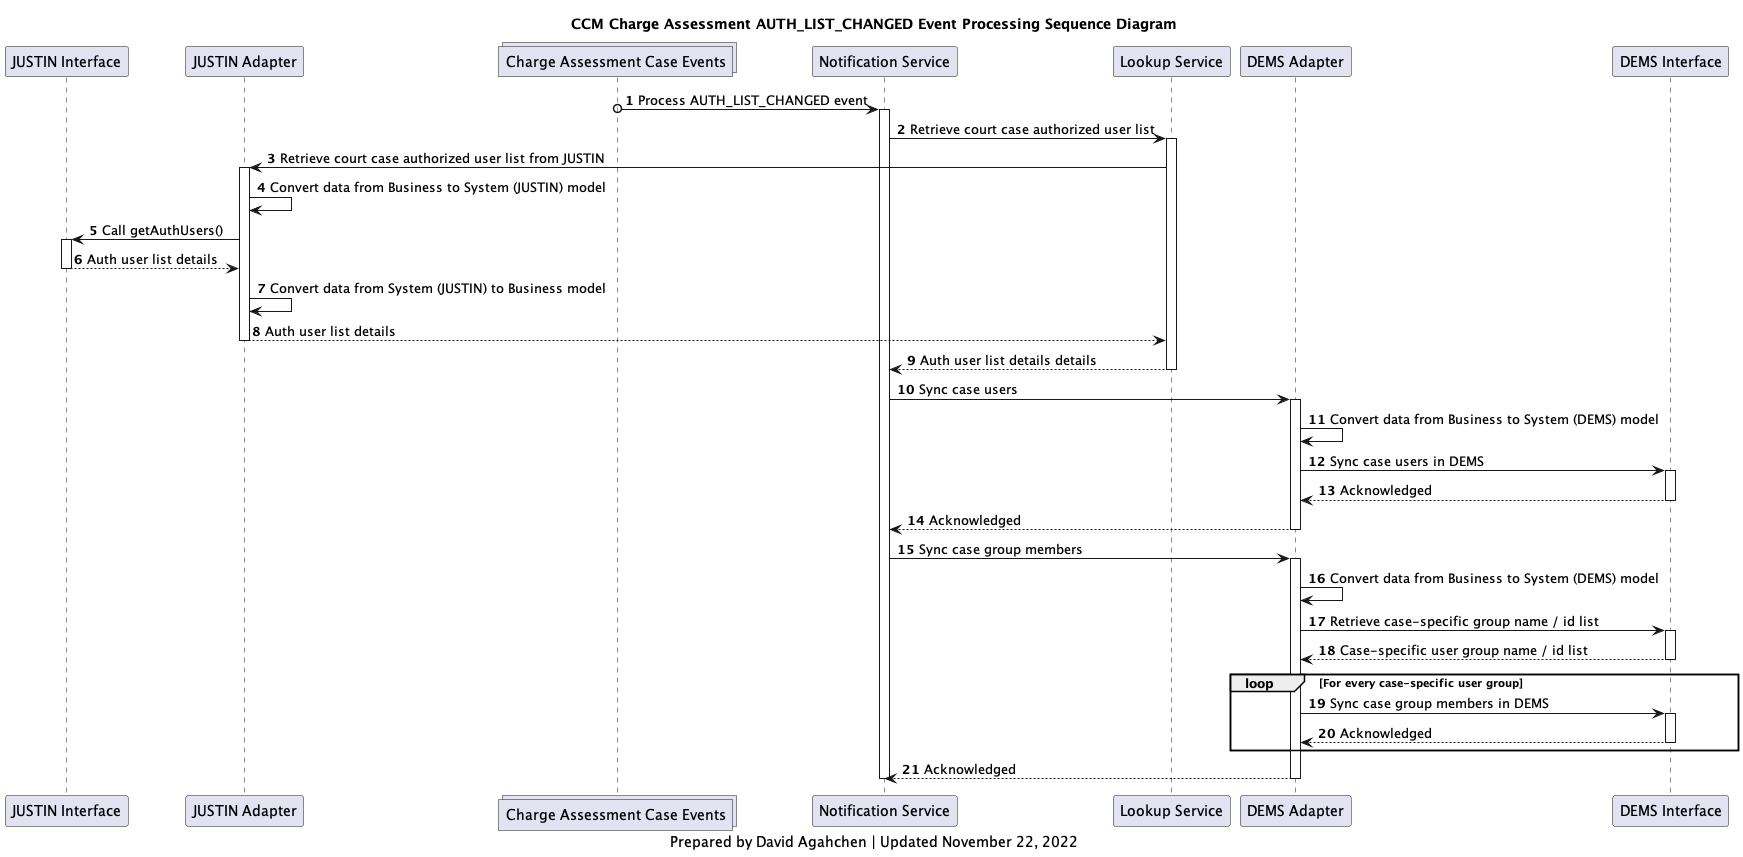

The diagram above was rendered by PlantUML. Its source (embedded in the PNG):
@startuml
'hide footbox
participant j_interface as "JUSTIN Interface"
participant j_adapter as "JUSTIN Adapter"
collections charge_assessment_cases_topic as "Charge Assessment Case Events"
participant notification_service as "Notification Service"
participant lookup_service as "Lookup Service"
participant d_adapter as "DEMS Adapter"
participant d_interface as "DEMS Interface"

title
CCM Charge Assessment AUTH_LIST_CHANGED Event Processing Sequence Diagram
end title

autonumber

charge_assessment_cases_topic o-> notification_service : Process AUTH_LIST_CHANGED event
activate notification_service
notification_service -> lookup_service: Retrieve court case authorized user list
activate lookup_service
lookup_service -> j_adapter: Retrieve court case authorized user list from JUSTIN

activate j_adapter
j_adapter -> j_adapter: Convert data from Business to System (JUSTIN) model
j_adapter -> j_interface: Call getAuthUsers()
activate j_interface
j_interface --> j_adapter: Auth user list details
deactivate j_interface
j_adapter -> j_adapter: Convert data from System (JUSTIN) to Business model
j_adapter --> lookup_service: Auth user list details
deactivate j_adapter

lookup_service --> notification_service: Auth user list details details
deactivate lookup_service

notification_service -> d_adapter: Sync case users
activate d_adapter
d_adapter -> d_adapter: Convert data from Business to System (DEMS) model
d_adapter -> d_interface: Sync case users in DEMS
activate d_interface
d_interface --> d_adapter: Acknowledged
deactivate d_interface
d_adapter --> notification_service: Acknowledged
deactivate d_adapter

notification_service -> d_adapter: Sync case group members
activate d_adapter
d_adapter -> d_adapter: Convert data from Business to System (DEMS) model
d_adapter -> d_interface: Retrieve case-specific group name / id list
activate d_interface
d_interface --> d_adapter: Case-specific user group name / id list
deactivate d_interface
loop For every case-specific user group
    d_adapter -> d_interface: Sync case group members in DEMS
    activate d_interface
    d_interface --> d_adapter: Acknowledged
    deactivate d_interface
end
d_adapter --> notification_service: Acknowledged
deactivate d_adapter

deactivate notification_service

caption
Prepared by David Agahchen | Updated November 22, 2022
end caption
@enduml